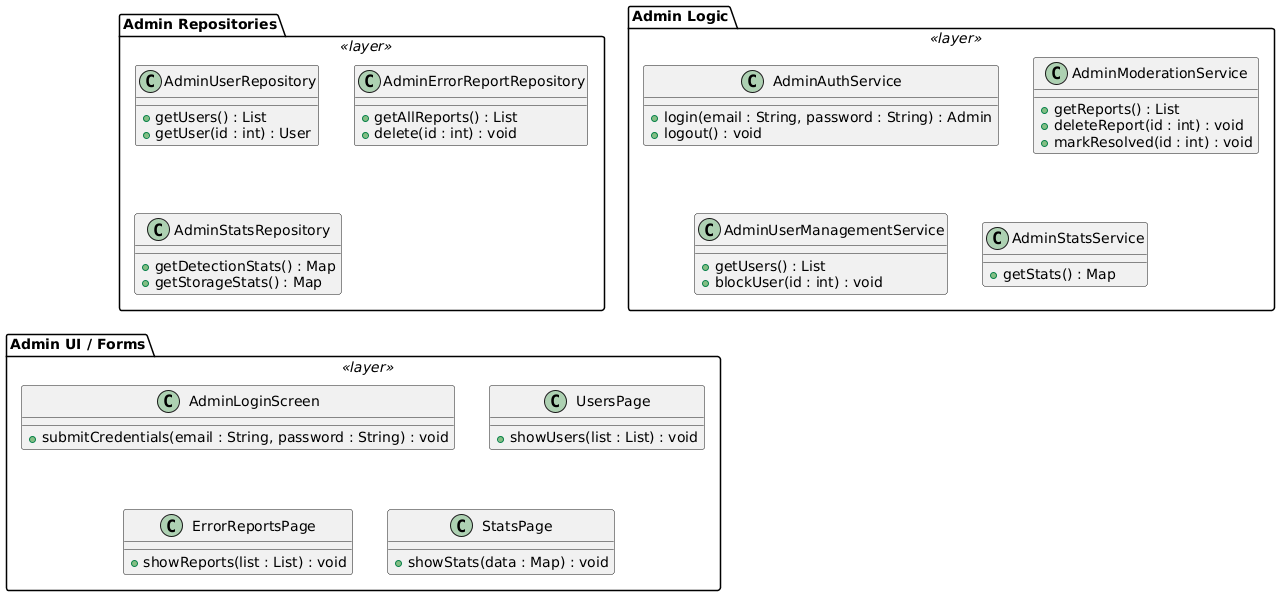

The diagram above was rendered by PlantUML. Its source (embedded in the PNG):
@startuml
' ====================== ADMIN APP ======================

package "Admin Repositories" <<layer>> {

    class AdminUserRepository {
        + getUsers() : List
        + getUser(id : int) : User
    }

    class AdminErrorReportRepository {
        + getAllReports() : List
        + delete(id : int) : void
    }

    class AdminStatsRepository {
        + getDetectionStats() : Map
        + getStorageStats() : Map
    }
}

package "Admin Logic" <<layer>> {

    class AdminAuthService {
        + login(email : String, password : String) : Admin
        + logout() : void
    }

    class AdminModerationService {
        + getReports() : List
        + deleteReport(id : int) : void
        + markResolved(id : int) : void
    }

    class AdminUserManagementService {
        + getUsers() : List
        + blockUser(id : int) : void
    }

    class AdminStatsService {
        + getStats() : Map
    }

    ' При желании можно показать связи между сервисами, но не обязательно
}

package "Admin UI / Forms" <<layer>> {

    class AdminLoginScreen {
        + submitCredentials(email : String, password : String) : void
    }

    class UsersPage {
        + showUsers(list : List) : void
    }

    class ErrorReportsPage {
        + showReports(list : List) : void
    }

    class StatsPage {
        + showStats(data : Map) : void
    }
}
@enduml